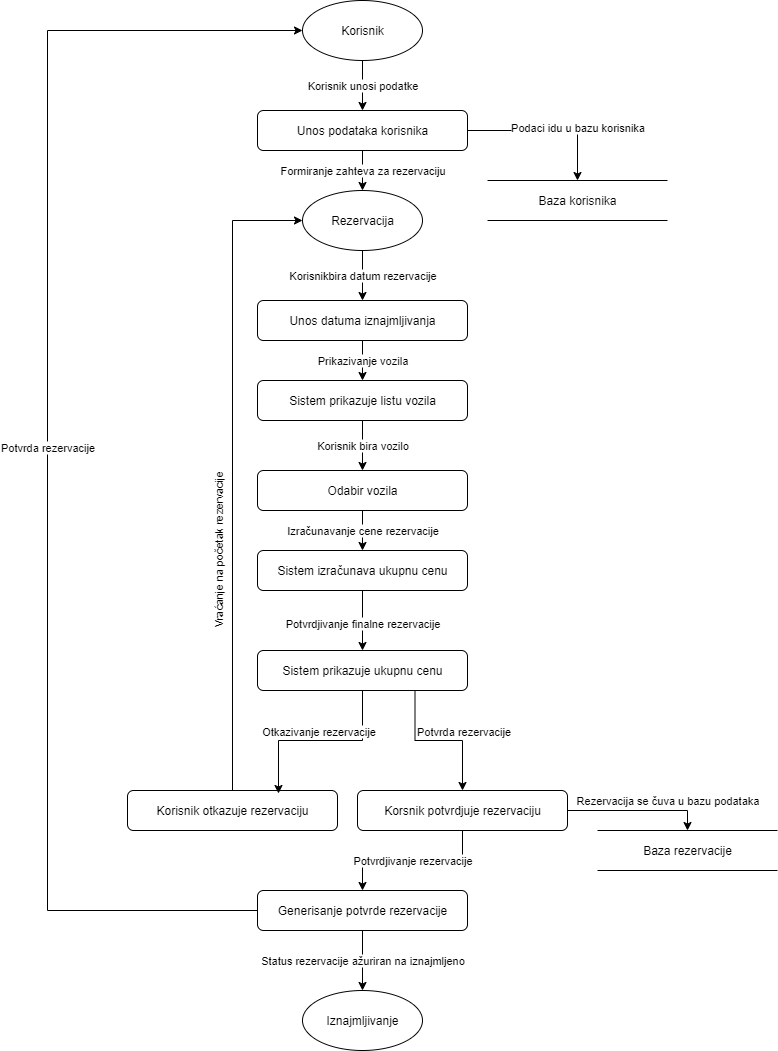

The diagram above was exported from draw.io. Its source (the exported page's mxGraphModel, read from the mxfile embedded in the PNG):
<mxGraphModel dx="872" dy="507" grid="1" gridSize="10" guides="1" tooltips="1" connect="1" arrows="1" fold="1" page="1" pageScale="1" pageWidth="850" pageHeight="1100" background="#ffffff" math="0" shadow="0">
  <root>
    <mxCell id="0" />
    <mxCell id="1" parent="0" />
    <mxCell id="_GycoNBtrgzw-U4TceyP-1" value="Korisnik unosi podatke" style="edgeStyle=orthogonalEdgeStyle;rounded=0;orthogonalLoop=1;jettySize=auto;html=1;entryX=0.5;entryY=0;entryDx=0;entryDy=0;" edge="1" parent="1" source="cSyO_sD8M_gn64f5eLq4-1" target="cSyO_sD8M_gn64f5eLq4-15">
      <mxGeometry relative="1" as="geometry" />
    </mxCell>
    <mxCell id="cSyO_sD8M_gn64f5eLq4-1" value="Korisnik" style="ellipse;whiteSpace=wrap;html=1;" parent="1" vertex="1">
      <mxGeometry x="355" y="30" width="120" height="60" as="geometry" />
    </mxCell>
    <mxCell id="_GycoNBtrgzw-U4TceyP-3" value="Korisnikbira datum rezervacije" style="edgeStyle=orthogonalEdgeStyle;rounded=0;orthogonalLoop=1;jettySize=auto;html=1;" edge="1" parent="1" source="cSyO_sD8M_gn64f5eLq4-2" target="cSyO_sD8M_gn64f5eLq4-16">
      <mxGeometry relative="1" as="geometry" />
    </mxCell>
    <mxCell id="cSyO_sD8M_gn64f5eLq4-2" value="Rezervacija" style="ellipse;whiteSpace=wrap;html=1;" parent="1" vertex="1">
      <mxGeometry x="355" y="220" width="120" height="60" as="geometry" />
    </mxCell>
    <mxCell id="cSyO_sD8M_gn64f5eLq4-5" value="Iznajmljivanje" style="ellipse;whiteSpace=wrap;html=1;" parent="1" vertex="1">
      <mxGeometry x="355" y="1020" width="120" height="60" as="geometry" />
    </mxCell>
    <mxCell id="cSyO_sD8M_gn64f5eLq4-24" value="Korisnik bira vozilo" style="edgeStyle=orthogonalEdgeStyle;rounded=0;orthogonalLoop=1;jettySize=auto;html=1;" parent="1" source="cSyO_sD8M_gn64f5eLq4-6" target="cSyO_sD8M_gn64f5eLq4-7" edge="1">
      <mxGeometry relative="1" as="geometry" />
    </mxCell>
    <mxCell id="cSyO_sD8M_gn64f5eLq4-6" value="Sistem prikazuje listu vozila" style="rounded=1;whiteSpace=wrap;html=1;" parent="1" vertex="1">
      <mxGeometry x="310" y="410" width="210" height="40" as="geometry" />
    </mxCell>
    <mxCell id="_GycoNBtrgzw-U4TceyP-6" value="Izračunavanje cene rezervacije" style="edgeStyle=orthogonalEdgeStyle;rounded=0;orthogonalLoop=1;jettySize=auto;html=1;" edge="1" parent="1" source="cSyO_sD8M_gn64f5eLq4-7" target="_GycoNBtrgzw-U4TceyP-5">
      <mxGeometry relative="1" as="geometry" />
    </mxCell>
    <mxCell id="cSyO_sD8M_gn64f5eLq4-7" value="Odabir vozila" style="rounded=1;whiteSpace=wrap;html=1;" parent="1" vertex="1">
      <mxGeometry x="310" y="500" width="210" height="40" as="geometry" />
    </mxCell>
    <mxCell id="_GycoNBtrgzw-U4TceyP-15" style="edgeStyle=orthogonalEdgeStyle;rounded=0;orthogonalLoop=1;jettySize=auto;html=1;exitX=0.5;exitY=1;exitDx=0;exitDy=0;" edge="1" parent="1" source="_GycoNBtrgzw-U4TceyP-5" target="_GycoNBtrgzw-U4TceyP-8">
      <mxGeometry relative="1" as="geometry">
        <mxPoint x="415" y="700" as="sourcePoint" />
      </mxGeometry>
    </mxCell>
    <mxCell id="_GycoNBtrgzw-U4TceyP-19" value="Potvrdjivanje finalne rezervacije" style="edgeLabel;html=1;align=center;verticalAlign=middle;resizable=0;points=[];" vertex="1" connectable="0" parent="_GycoNBtrgzw-U4TceyP-15">
      <mxGeometry x="0.05" y="-1" relative="1" as="geometry">
        <mxPoint as="offset" />
      </mxGeometry>
    </mxCell>
    <mxCell id="cSyO_sD8M_gn64f5eLq4-32" value="Potvrda rezervacije" style="edgeStyle=orthogonalEdgeStyle;rounded=0;orthogonalLoop=1;jettySize=auto;html=1;entryX=0;entryY=0.5;entryDx=0;entryDy=0;" parent="1" source="cSyO_sD8M_gn64f5eLq4-10" target="cSyO_sD8M_gn64f5eLq4-1" edge="1">
      <mxGeometry relative="1" as="geometry">
        <Array as="points">
          <mxPoint x="100" y="940" />
          <mxPoint x="100" y="60" />
        </Array>
      </mxGeometry>
    </mxCell>
    <mxCell id="cSyO_sD8M_gn64f5eLq4-33" value="Status rezervacije ažuriran na iznajmljeno" style="edgeStyle=orthogonalEdgeStyle;rounded=0;orthogonalLoop=1;jettySize=auto;html=1;exitX=0.5;exitY=1;exitDx=0;exitDy=0;" parent="1" source="cSyO_sD8M_gn64f5eLq4-10" target="cSyO_sD8M_gn64f5eLq4-5" edge="1">
      <mxGeometry relative="1" as="geometry" />
    </mxCell>
    <mxCell id="cSyO_sD8M_gn64f5eLq4-10" value="Generisanje potvrde rezervacije" style="rounded=1;whiteSpace=wrap;html=1;" parent="1" vertex="1">
      <mxGeometry x="310" y="920" width="210" height="40" as="geometry" />
    </mxCell>
    <mxCell id="cSyO_sD8M_gn64f5eLq4-11" value="Baza korisnika" style="shape=partialRectangle;whiteSpace=wrap;html=1;left=0;right=0;fillColor=none;" parent="1" vertex="1">
      <mxGeometry x="540" y="210" width="180" height="40" as="geometry" />
    </mxCell>
    <mxCell id="cSyO_sD8M_gn64f5eLq4-14" value="Baza rezervacije" style="shape=partialRectangle;whiteSpace=wrap;html=1;left=0;right=0;fillColor=none;" parent="1" vertex="1">
      <mxGeometry x="650" y="860" width="180" height="40" as="geometry" />
    </mxCell>
    <mxCell id="cSyO_sD8M_gn64f5eLq4-18" value="Podaci idu u bazu korisnika" style="edgeStyle=orthogonalEdgeStyle;rounded=0;orthogonalLoop=1;jettySize=auto;html=1;exitX=1;exitY=0.5;exitDx=0;exitDy=0;entryX=0.5;entryY=0;entryDx=0;entryDy=0;" parent="1" source="cSyO_sD8M_gn64f5eLq4-15" target="cSyO_sD8M_gn64f5eLq4-11" edge="1">
      <mxGeometry x="0.4667" y="-10" relative="1" as="geometry">
        <mxPoint x="10" y="-10" as="offset" />
      </mxGeometry>
    </mxCell>
    <mxCell id="_GycoNBtrgzw-U4TceyP-2" value="Formiranje zahteva za rezervaciju" style="edgeStyle=orthogonalEdgeStyle;rounded=0;orthogonalLoop=1;jettySize=auto;html=1;" edge="1" parent="1" source="cSyO_sD8M_gn64f5eLq4-15" target="cSyO_sD8M_gn64f5eLq4-2">
      <mxGeometry relative="1" as="geometry" />
    </mxCell>
    <mxCell id="cSyO_sD8M_gn64f5eLq4-15" value="Unos podataka korisnika" style="rounded=1;whiteSpace=wrap;html=1;" parent="1" vertex="1">
      <mxGeometry x="310" y="140" width="210" height="40" as="geometry" />
    </mxCell>
    <mxCell id="_GycoNBtrgzw-U4TceyP-4" value="Prikazivanje vozila" style="edgeStyle=orthogonalEdgeStyle;rounded=0;orthogonalLoop=1;jettySize=auto;html=1;" edge="1" parent="1" source="cSyO_sD8M_gn64f5eLq4-16" target="cSyO_sD8M_gn64f5eLq4-6">
      <mxGeometry relative="1" as="geometry" />
    </mxCell>
    <mxCell id="cSyO_sD8M_gn64f5eLq4-16" value="Unos datuma iznajmljivanja" style="rounded=1;whiteSpace=wrap;html=1;" parent="1" vertex="1">
      <mxGeometry x="310" y="330" width="210" height="40" as="geometry" />
    </mxCell>
    <mxCell id="_GycoNBtrgzw-U4TceyP-5" value="Sistem izračunava ukupnu cenu" style="rounded=1;whiteSpace=wrap;html=1;" vertex="1" parent="1">
      <mxGeometry x="310" y="580" width="210" height="40" as="geometry" />
    </mxCell>
    <mxCell id="_GycoNBtrgzw-U4TceyP-20" style="edgeStyle=orthogonalEdgeStyle;rounded=0;orthogonalLoop=1;jettySize=auto;html=1;exitX=0.75;exitY=1;exitDx=0;exitDy=0;entryX=0.5;entryY=0;entryDx=0;entryDy=0;" edge="1" parent="1" source="_GycoNBtrgzw-U4TceyP-8" target="_GycoNBtrgzw-U4TceyP-9">
      <mxGeometry relative="1" as="geometry" />
    </mxCell>
    <mxCell id="_GycoNBtrgzw-U4TceyP-22" value="Potvrda rezervacije" style="edgeLabel;html=1;align=center;verticalAlign=middle;resizable=0;points=[];" vertex="1" connectable="0" parent="_GycoNBtrgzw-U4TceyP-20">
      <mxGeometry x="0.1864" relative="1" as="geometry">
        <mxPoint x="11" y="-10" as="offset" />
      </mxGeometry>
    </mxCell>
    <mxCell id="_GycoNBtrgzw-U4TceyP-8" value="Sistem prikazuje ukupnu cenu" style="rounded=1;whiteSpace=wrap;html=1;" vertex="1" parent="1">
      <mxGeometry x="310" y="680" width="210" height="40" as="geometry" />
    </mxCell>
    <mxCell id="_GycoNBtrgzw-U4TceyP-13" value="Rezervacija se čuva u bazu podataka" style="edgeStyle=orthogonalEdgeStyle;rounded=0;orthogonalLoop=1;jettySize=auto;html=1;entryX=0.5;entryY=0;entryDx=0;entryDy=0;" edge="1" parent="1" source="_GycoNBtrgzw-U4TceyP-9" target="cSyO_sD8M_gn64f5eLq4-14">
      <mxGeometry x="0.4286" y="10" relative="1" as="geometry">
        <mxPoint as="offset" />
      </mxGeometry>
    </mxCell>
    <mxCell id="_GycoNBtrgzw-U4TceyP-16" value="Potvrdjivanje rezervacije" style="edgeStyle=orthogonalEdgeStyle;rounded=0;orthogonalLoop=1;jettySize=auto;html=1;" edge="1" parent="1" source="_GycoNBtrgzw-U4TceyP-9" target="cSyO_sD8M_gn64f5eLq4-10">
      <mxGeometry relative="1" as="geometry" />
    </mxCell>
    <mxCell id="_GycoNBtrgzw-U4TceyP-9" value="Korsnik potvrdjuje rezervaciju" style="rounded=1;whiteSpace=wrap;html=1;" vertex="1" parent="1">
      <mxGeometry x="410" y="820" width="210" height="40" as="geometry" />
    </mxCell>
    <mxCell id="_GycoNBtrgzw-U4TceyP-11" style="edgeStyle=orthogonalEdgeStyle;rounded=0;orthogonalLoop=1;jettySize=auto;html=1;entryX=0;entryY=0.5;entryDx=0;entryDy=0;" edge="1" parent="1" source="_GycoNBtrgzw-U4TceyP-10" target="cSyO_sD8M_gn64f5eLq4-2">
      <mxGeometry relative="1" as="geometry" />
    </mxCell>
    <mxCell id="_GycoNBtrgzw-U4TceyP-17" value="Vraćanje na početak rezervacije" style="edgeLabel;html=1;align=center;verticalAlign=middle;resizable=0;points=[];rotation=-90;" vertex="1" connectable="0" parent="_GycoNBtrgzw-U4TceyP-11">
      <mxGeometry x="-0.2471" relative="1" as="geometry">
        <mxPoint x="-15" y="1" as="offset" />
      </mxGeometry>
    </mxCell>
    <mxCell id="_GycoNBtrgzw-U4TceyP-10" value="Korisnik otkazuje rezervaciju" style="rounded=1;whiteSpace=wrap;html=1;" vertex="1" parent="1">
      <mxGeometry x="180" y="820" width="210" height="40" as="geometry" />
    </mxCell>
    <mxCell id="_GycoNBtrgzw-U4TceyP-18" style="edgeStyle=orthogonalEdgeStyle;rounded=0;orthogonalLoop=1;jettySize=auto;html=1;entryX=0.719;entryY=0.075;entryDx=0;entryDy=0;entryPerimeter=0;" edge="1" parent="1" source="_GycoNBtrgzw-U4TceyP-8" target="_GycoNBtrgzw-U4TceyP-10">
      <mxGeometry relative="1" as="geometry" />
    </mxCell>
    <mxCell id="_GycoNBtrgzw-U4TceyP-21" value="Otkazivanje rezervacije" style="edgeLabel;html=1;align=center;verticalAlign=middle;resizable=0;points=[];" vertex="1" connectable="0" parent="_GycoNBtrgzw-U4TceyP-18">
      <mxGeometry x="-0.2406" y="1" relative="1" as="geometry">
        <mxPoint x="-24" y="-11" as="offset" />
      </mxGeometry>
    </mxCell>
  </root>
</mxGraphModel>